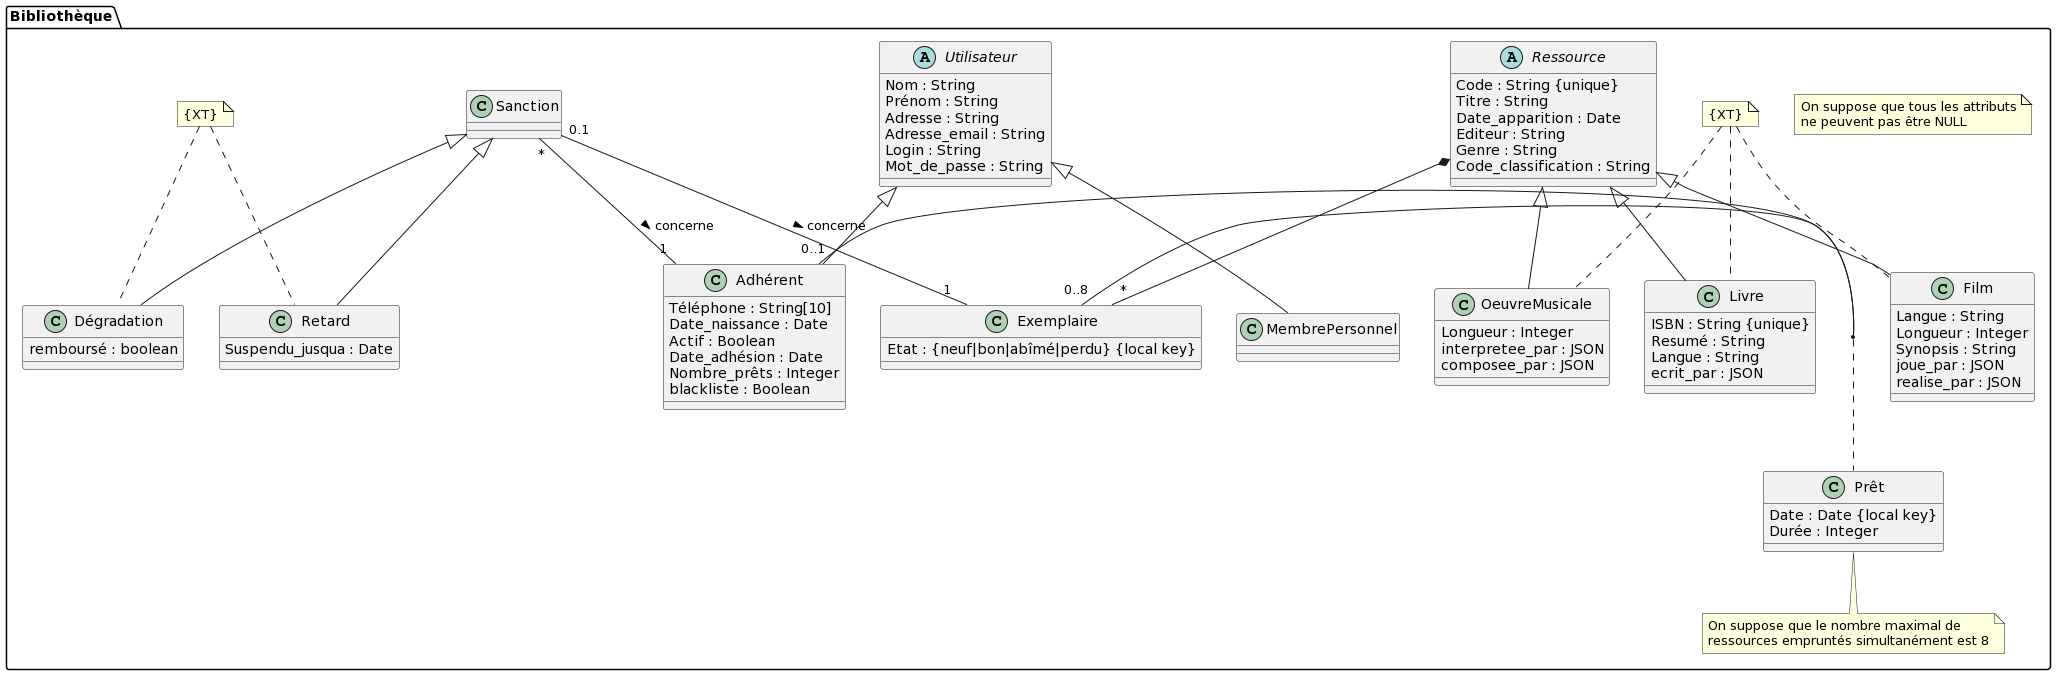

The diagram above was rendered by PlantUML. Its source (embedded in the PNG):
@startuml
namespace Bibliothèque {



note "On suppose que tous les attributs\nne peuvent pas être NULL" as N


class Exemplaire {
  Etat : {neuf|bon|abîmé|perdu} {local key}
}

Ressource  *--"*"  Exemplaire


abstract class Ressource {
  Code : String {unique}
  Titre : String
  Date_apparition : Date
  Editeur : String
  Genre : String
  Code_classification : String
}

class Livre {
  ISBN : String {unique}
  Resumé : String
  Langue : String
  ecrit_par : JSON
}
Ressource <|-- Livre

class Film {
  Langue : String
  Longueur : Integer
  Synopsis : String
  joue_par : JSON
  realise_par : JSON
}
Ressource <|-- Film

class OeuvreMusicale {
  Longueur : Integer
  interpretee_par : JSON
  composee_par : JSON
}
Ressource <|-- OeuvreMusicale



note "{XT}" as xor_héritage_éxclusif_abstratie
xor_héritage_éxclusif_abstratie .. OeuvreMusicale
xor_héritage_éxclusif_abstratie .. Film
xor_héritage_éxclusif_abstratie .. Livre



abstract class Utilisateur {
  Nom : String
  Prénom : String
  Adresse : String
  Adresse_email : String
  Login : String
  Mot_de_passe : String
}

class MembrePersonnel {
}

Utilisateur <|-- MembrePersonnel

class Adhérent {
  Téléphone : String[10]
  Date_naissance : Date
  Actif : Boolean
  Date_adhésion : Date
  Nombre_prêts : Integer
  blackliste : Boolean
}

class Sanction {
  
}

Sanction "*" -- "1" Adhérent : concerne >
Sanction "0.1" -- "1" Exemplaire : concerne >


class Retard {
  Suspendu_jusqua : Date
}

Sanction <|-- Retard
Sanction <|-- Dégradation
note "{XT}" as xor_héritage_éxclusif_abstratie_2
xor_héritage_éxclusif_abstratie_2 .. Retard
xor_héritage_éxclusif_abstratie_2 .. Dégradation

class Dégradation {
  remboursé : boolean
}

note left of Adhérent::Suspendu_jusqua
  Cet attribut peut être NULL
end note

Utilisateur <|-- Adhérent



class Prêt {
  Date : Date {local key}
  Durée : Integer
}


Adhérent "0..1" - "0..8" Exemplaire
(Adhérent, Exemplaire) .. Prêt

note "On suppose que le nombre maximal de\nressources empruntés simultanément est 8" as note_prêt
Prêt .. note_prêt

}
@enduml